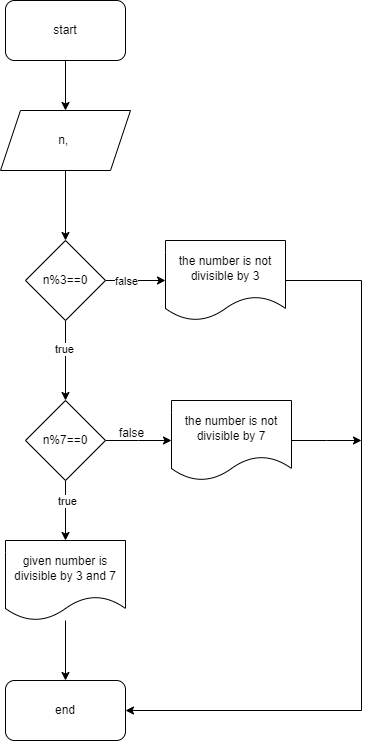

The diagram above was exported from draw.io. Its source (the exported page's mxGraphModel, read from the mxfile embedded in the PNG):
<mxGraphModel dx="1050" dy="574" grid="1" gridSize="10" guides="1" tooltips="1" connect="1" arrows="1" fold="1" page="1" pageScale="1" pageWidth="827" pageHeight="1169" math="0" shadow="0">
  <root>
    <mxCell id="0" />
    <mxCell id="1" parent="0" />
    <mxCell id="_rBr2xPFJM2etC-HqpPN-3" value="" style="edgeStyle=orthogonalEdgeStyle;rounded=0;orthogonalLoop=1;jettySize=auto;html=1;" edge="1" parent="1" source="_rBr2xPFJM2etC-HqpPN-1" target="_rBr2xPFJM2etC-HqpPN-2">
      <mxGeometry relative="1" as="geometry" />
    </mxCell>
    <mxCell id="_rBr2xPFJM2etC-HqpPN-1" value="start" style="rounded=1;whiteSpace=wrap;html=1;" vertex="1" parent="1">
      <mxGeometry x="354" y="40" width="120" height="60" as="geometry" />
    </mxCell>
    <mxCell id="_rBr2xPFJM2etC-HqpPN-5" value="" style="edgeStyle=orthogonalEdgeStyle;rounded=0;orthogonalLoop=1;jettySize=auto;html=1;" edge="1" parent="1" source="_rBr2xPFJM2etC-HqpPN-2" target="_rBr2xPFJM2etC-HqpPN-4">
      <mxGeometry relative="1" as="geometry" />
    </mxCell>
    <mxCell id="_rBr2xPFJM2etC-HqpPN-2" value="n,&amp;nbsp;" style="shape=parallelogram;perimeter=parallelogramPerimeter;whiteSpace=wrap;html=1;fixedSize=1;" vertex="1" parent="1">
      <mxGeometry x="349" y="150" width="130" height="60" as="geometry" />
    </mxCell>
    <mxCell id="_rBr2xPFJM2etC-HqpPN-7" value="" style="edgeStyle=orthogonalEdgeStyle;rounded=0;orthogonalLoop=1;jettySize=auto;html=1;" edge="1" parent="1" source="_rBr2xPFJM2etC-HqpPN-4" target="_rBr2xPFJM2etC-HqpPN-6">
      <mxGeometry relative="1" as="geometry" />
    </mxCell>
    <mxCell id="_rBr2xPFJM2etC-HqpPN-8" value="false" style="edgeLabel;html=1;align=center;verticalAlign=middle;resizable=0;points=[];" vertex="1" connectable="0" parent="_rBr2xPFJM2etC-HqpPN-7">
      <mxGeometry x="-0.3333" relative="1" as="geometry">
        <mxPoint as="offset" />
      </mxGeometry>
    </mxCell>
    <mxCell id="_rBr2xPFJM2etC-HqpPN-10" value="" style="edgeStyle=orthogonalEdgeStyle;rounded=0;orthogonalLoop=1;jettySize=auto;html=1;" edge="1" parent="1" source="_rBr2xPFJM2etC-HqpPN-4" target="_rBr2xPFJM2etC-HqpPN-9">
      <mxGeometry relative="1" as="geometry" />
    </mxCell>
    <mxCell id="_rBr2xPFJM2etC-HqpPN-11" value="true" style="edgeLabel;html=1;align=center;verticalAlign=middle;resizable=0;points=[];" vertex="1" connectable="0" parent="_rBr2xPFJM2etC-HqpPN-10">
      <mxGeometry x="-0.3" y="-2" relative="1" as="geometry">
        <mxPoint as="offset" />
      </mxGeometry>
    </mxCell>
    <mxCell id="_rBr2xPFJM2etC-HqpPN-4" value="n%3==0" style="rhombus;whiteSpace=wrap;html=1;" vertex="1" parent="1">
      <mxGeometry x="374" y="280" width="80" height="80" as="geometry" />
    </mxCell>
    <mxCell id="_rBr2xPFJM2etC-HqpPN-21" style="edgeStyle=orthogonalEdgeStyle;rounded=0;orthogonalLoop=1;jettySize=auto;html=1;entryX=1;entryY=0.5;entryDx=0;entryDy=0;" edge="1" parent="1" source="_rBr2xPFJM2etC-HqpPN-6" target="_rBr2xPFJM2etC-HqpPN-15">
      <mxGeometry relative="1" as="geometry">
        <Array as="points">
          <mxPoint x="710" y="320" />
          <mxPoint x="710" y="750" />
        </Array>
      </mxGeometry>
    </mxCell>
    <mxCell id="_rBr2xPFJM2etC-HqpPN-6" value="the number is not divisible by 3" style="shape=document;whiteSpace=wrap;html=1;boundedLbl=1;" vertex="1" parent="1">
      <mxGeometry x="514" y="280" width="120" height="80" as="geometry" />
    </mxCell>
    <mxCell id="_rBr2xPFJM2etC-HqpPN-13" value="" style="edgeStyle=orthogonalEdgeStyle;rounded=0;orthogonalLoop=1;jettySize=auto;html=1;" edge="1" parent="1" source="_rBr2xPFJM2etC-HqpPN-9" target="_rBr2xPFJM2etC-HqpPN-12">
      <mxGeometry relative="1" as="geometry" />
    </mxCell>
    <mxCell id="_rBr2xPFJM2etC-HqpPN-14" value="true" style="edgeLabel;html=1;align=center;verticalAlign=middle;resizable=0;points=[];" vertex="1" connectable="0" parent="_rBr2xPFJM2etC-HqpPN-13">
      <mxGeometry x="-0.3333" y="1" relative="1" as="geometry">
        <mxPoint as="offset" />
      </mxGeometry>
    </mxCell>
    <mxCell id="_rBr2xPFJM2etC-HqpPN-18" value="" style="edgeStyle=orthogonalEdgeStyle;rounded=0;orthogonalLoop=1;jettySize=auto;html=1;" edge="1" parent="1" source="_rBr2xPFJM2etC-HqpPN-9">
      <mxGeometry relative="1" as="geometry">
        <mxPoint x="520" y="480" as="targetPoint" />
      </mxGeometry>
    </mxCell>
    <mxCell id="_rBr2xPFJM2etC-HqpPN-9" value="n%7==0" style="rhombus;whiteSpace=wrap;html=1;" vertex="1" parent="1">
      <mxGeometry x="374" y="440" width="80" height="80" as="geometry" />
    </mxCell>
    <mxCell id="_rBr2xPFJM2etC-HqpPN-16" value="" style="edgeStyle=orthogonalEdgeStyle;rounded=0;orthogonalLoop=1;jettySize=auto;html=1;" edge="1" parent="1" source="_rBr2xPFJM2etC-HqpPN-12" target="_rBr2xPFJM2etC-HqpPN-15">
      <mxGeometry relative="1" as="geometry" />
    </mxCell>
    <mxCell id="_rBr2xPFJM2etC-HqpPN-12" value="given number is divisible by 3 and 7" style="shape=document;whiteSpace=wrap;html=1;boundedLbl=1;" vertex="1" parent="1">
      <mxGeometry x="354" y="580" width="120" height="80" as="geometry" />
    </mxCell>
    <mxCell id="_rBr2xPFJM2etC-HqpPN-15" value="end" style="rounded=1;whiteSpace=wrap;html=1;" vertex="1" parent="1">
      <mxGeometry x="354" y="720" width="120" height="60" as="geometry" />
    </mxCell>
    <mxCell id="_rBr2xPFJM2etC-HqpPN-19" value="false" style="text;html=1;align=center;verticalAlign=middle;resizable=0;points=[];autosize=1;strokeColor=none;fillColor=none;" vertex="1" parent="1">
      <mxGeometry x="455" y="458" width="50" height="30" as="geometry" />
    </mxCell>
    <mxCell id="_rBr2xPFJM2etC-HqpPN-22" style="edgeStyle=orthogonalEdgeStyle;rounded=0;orthogonalLoop=1;jettySize=auto;html=1;" edge="1" parent="1" source="_rBr2xPFJM2etC-HqpPN-20">
      <mxGeometry relative="1" as="geometry">
        <mxPoint x="710" y="480" as="targetPoint" />
      </mxGeometry>
    </mxCell>
    <mxCell id="_rBr2xPFJM2etC-HqpPN-20" value="the number is not divisible by 7" style="shape=document;whiteSpace=wrap;html=1;boundedLbl=1;" vertex="1" parent="1">
      <mxGeometry x="520" y="440" width="120" height="80" as="geometry" />
    </mxCell>
  </root>
</mxGraphModel>